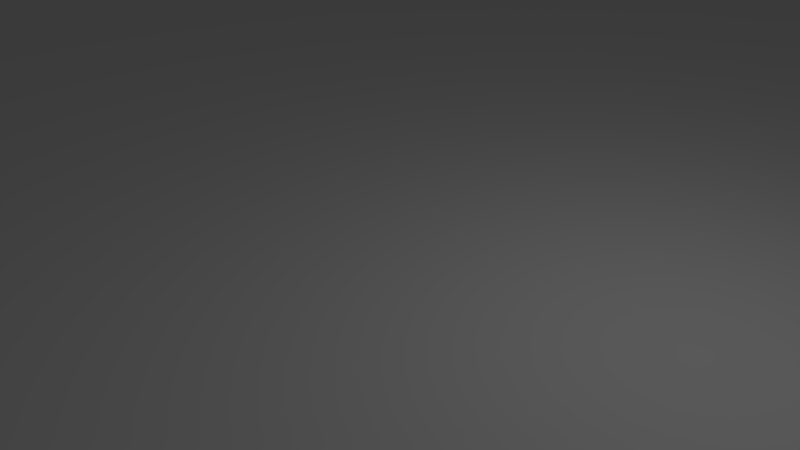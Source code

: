 # Source: ChessBoardBase.blend  (saved by Blender 2.79.0; exported with 4.5.12 LTS)
import bpy
from mathutils import Matrix  # noqa: F401  (used for matrix-valued properties, if any)

bpy.ops.wm.read_factory_settings(use_empty=True)
scene = bpy.context.scene
scene.name = 'Scene'

# ---- collections
col_collection_1 = bpy.data.collections.new('Collection 1'); scene.collection.children.link(col_collection_1)

# ---- world
world_world = bpy.data.worlds.new('World'); scene.world = world_world
world_world.color = (0.05088, 0.05088, 0.05088)
world_world.use_sun_shadow = False
world_world.sun_shadow_jitter_overblur = 0.0
world_world.cycles.sampling_method = 'MANUAL'

# ---- cameras
cam_camera = bpy.data.cameras.new('Camera')
cam_camera.clip_end = 100.0
cam_camera.lens = 35.0
cam_camera.sensor_width = 32.0
cam_camera.sensor_height = 18.0
cam_camera.ortho_scale = 7.314
cam_camera.dof.focus_distance = 0.0
cam_camera.dof.aperture_fstop = 128.0

# ---- lights
light_lamp = bpy.data.lights.new('Lamp', 'POINT')
light_lamp.transmission_factor = 0.0
light_lamp.cutoff_distance = 30.0
light_lamp.energy = 100.0
light_lamp.shadow_buffer_clip_start = 1.001
light_lamp.shadow_soft_size = 0.1
light_lamp.shadow_maximum_resolution = 0.006
light_lamp.use_absolute_resolution = True

# ---- meshes
me_plane = bpy.data.meshes.new('Plane')
me_plane.from_pydata([(-24.0, -24.0, 0.0), (24.0, -24.0, 0.0), (-24.0, 24.0, 0.0), (24.0, 24.0, 0.0), (-24.0, 18.67, 0.0), (-24.0, 13.33, 0.0), (-24.0, 8.0, 0.0), (-24.0, 2.667, 0.0), (-24.0, -2.667, 0.0), (-24.0, -8.0, 0.0), (-24.0, -13.33, 0.0), (-24.0, -18.67, 0.0), (-18.67, -24.0, 0.0), (-13.33, -24.0, 0.0), (-8.0, -24.0, 0.0), (-2.667, -24.0, 0.0), (2.667, -24.0, 0.0), (8.0, -24.0, 0.0), (13.33, -24.0, 0.0), (18.67, -24.0, 0.0), (24.0, -18.67, 0.0), (24.0, -13.33, 0.0), (24.0, -8.0, 0.0), (24.0, -2.667, 0.0), (24.0, 2.667, 0.0), (24.0, 8.0, 0.0), (24.0, 13.33, 0.0), (24.0, 18.67, 0.0), (18.67, 24.0, 0.0), (13.33, 24.0, 0.0), (8.0, 24.0, 0.0), (2.667, 24.0, 0.0), (-2.667, 24.0, 0.0), (-8.0, 24.0, 0.0), (-13.33, 24.0, 0.0), (-18.67, 24.0, 0.0), (-18.67, -18.67, 0.0), (-18.67, -13.33, 0.0), (-18.67, -8.0, 0.0), (-18.67, -2.667, 0.0), (-18.67, 2.667, 0.0), (-18.67, 8.0, 0.0), (-18.67, 13.33, 0.0), (-18.67, 18.67, 0.0), (-13.33, -18.67, 0.0), (-13.33, -13.33, 0.0), (-13.33, -8.0, 0.0), (-13.33, -2.667, 0.0), (-13.33, 2.667, 0.0), (-13.33, 8.0, 0.0), (-13.33, 13.33, 0.0), (-13.33, 18.67, 0.0), (-8.0, -18.67, 0.0), (-8.0, -13.33, 0.0), (-8.0, -8.0, 0.0), (-8.0, -2.667, 0.0), (-8.0, 2.667, 0.0), (-8.0, 8.0, 0.0), (-8.0, 13.33, 0.0), (-8.0, 18.67, 0.0), (-2.667, -18.67, 0.0), (-2.667, -13.33, 0.0), (-2.667, -8.0, 0.0), (-2.667, -2.667, 0.0), (-2.667, 2.667, 0.0), (-2.667, 8.0, 0.0), (-2.667, 13.33, 0.0), (-2.667, 18.67, 0.0), (2.667, -18.67, 0.0), (2.667, -13.33, 0.0), (2.667, -8.0, 0.0), (2.667, -2.667, 0.0), (2.667, 2.667, 0.0), (2.667, 8.0, 0.0), (2.667, 13.33, 0.0), (2.667, 18.67, 0.0), (8.0, -18.67, 0.0), (8.0, -13.33, 0.0), (8.0, -8.0, 0.0), (8.0, -2.667, 0.0), (8.0, 2.667, 0.0), (8.0, 8.0, 0.0), (8.0, 13.33, 0.0), (8.0, 18.67, 0.0), (13.33, -18.67, 0.0), (13.33, -13.33, 0.0), (13.33, -8.0, 0.0), (13.33, -2.667, 0.0), (13.33, 2.667, 0.0), (13.33, 8.0, 0.0), (13.33, 13.33, 0.0), (13.33, 18.67, 0.0), (18.67, -18.67, 0.0), (18.67, -13.33, 0.0), (18.67, -8.0, 0.0), (18.67, -2.667, 0.0), (18.67, 2.667, 0.0), (18.67, 8.0, 0.0), (18.67, 13.33, 0.0), (18.67, 18.67, 0.0), (21.3, 2.25, 0.0), (21.3, 2.25, 9.5), (21.72, 2.209, 0.0), (21.72, 2.209, 9.5), (22.13, 2.089, 0.0), (22.13, 2.089, 9.5), (22.51, 1.893, 0.0), (22.51, 1.893, 9.5), (22.85, 1.628, 0.0), (22.85, 1.628, 9.5), (23.13, 1.305, 0.0), (23.13, 1.305, 9.5), (23.34, 0.9347, 0.0), (23.34, 0.9347, 9.5), (23.48, 0.5305, 0.0), (23.48, 0.5305, 9.5), (23.54, 0.1071, 0.0), (23.54, 0.1071, 9.5), (23.52, -0.3202, 0.0), (23.52, -0.3202, 9.5), (23.42, -0.7359, 0.0), (23.42, -0.7359, 9.5), (23.25, -1.125, 0.0), (23.25, -1.125, 9.5), (23.0, -1.473, 0.0), (23.0, -1.473, 9.5), (22.69, -1.769, 0.0), (22.69, -1.769, 9.5), (22.33, -2.0, 0.0), (22.33, -2.0, 9.5), (21.93, -2.159, 0.0), (21.93, -2.159, 9.5), (21.51, -2.24, 0.0), (21.51, -2.24, 9.5), (21.08, -2.24, 0.0), (21.08, -2.24, 9.5), (20.66, -2.159, 0.0), (20.66, -2.159, 9.5), (20.27, -2.0, 0.0), (20.27, -2.0, 9.5), (19.91, -1.769, 0.0), (19.91, -1.769, 9.5), (19.6, -1.473, 0.0), (19.6, -1.473, 9.5), (19.35, -1.125, 0.0), (19.35, -1.125, 9.5), (19.17, -0.7359, 0.0), (19.17, -0.7359, 9.5), (19.07, -0.3202, 0.0), (19.07, -0.3202, 9.5), (19.05, 0.1071, 0.0), (19.05, 0.1071, 9.5), (19.11, 0.5305, 0.0), (19.11, 0.5305, 9.5), (19.25, 0.9347, 0.0), (19.25, 0.9347, 9.5), (19.46, 1.305, 0.0), (19.46, 1.305, 9.5), (19.74, 1.628, 0.0), (19.74, 1.628, 9.5), (20.08, 1.893, 0.0), (20.08, 1.893, 9.5), (20.46, 2.089, 0.0), (20.46, 2.089, 9.5), (20.87, 2.209, 0.0), (20.87, 2.209, 9.5)], [], [(99, 27, 3, 28), (4, 43, 35, 2), (43, 51, 34, 35), (51, 59, 33, 34), (59, 67, 32, 33), (67, 75, 31, 32), (75, 83, 30, 31), (83, 91, 29, 30), (91, 99, 28, 29), (0, 12, 36, 11), (11, 36, 37, 10), (10, 37, 38, 9), (9, 38, 39, 8), (8, 39, 40, 7), (7, 40, 41, 6), (6, 41, 42, 5), (5, 42, 43, 4), (12, 13, 44, 36), (36, 44, 45, 37), (37, 45, 46, 38), (38, 46, 47, 39), (39, 47, 48, 40), (40, 48, 49, 41), (41, 49, 50, 42), (42, 50, 51, 43), (13, 14, 52, 44), (44, 52, 53, 45), (45, 53, 54, 46), (46, 54, 55, 47), (47, 55, 56, 48), (48, 56, 57, 49), (49, 57, 58, 50), (50, 58, 59, 51), (14, 15, 60, 52), (52, 60, 61, 53), (53, 61, 62, 54), (54, 62, 63, 55), (55, 63, 64, 56), (56, 64, 65, 57), (57, 65, 66, 58), (58, 66, 67, 59), (15, 16, 68, 60), (60, 68, 69, 61), (61, 69, 70, 62), (62, 70, 71, 63), (63, 71, 72, 64), (64, 72, 73, 65), (65, 73, 74, 66), (66, 74, 75, 67), (16, 17, 76, 68), (68, 76, 77, 69), (69, 77, 78, 70), (70, 78, 79, 71), (71, 79, 80, 72), (72, 80, 81, 73), (73, 81, 82, 74), (74, 82, 83, 75), (17, 18, 84, 76), (76, 84, 85, 77), (77, 85, 86, 78), (78, 86, 87, 79), (79, 87, 88, 80), (80, 88, 89, 81), (81, 89, 90, 82), (82, 90, 91, 83), (18, 19, 92, 84), (84, 92, 93, 85), (85, 93, 94, 86), (86, 94, 95, 87), (87, 95, 96, 88), (88, 96, 97, 89), (89, 97, 98, 90), (90, 98, 99, 91), (19, 1, 20, 92), (92, 20, 21, 93), (93, 21, 22, 94), (94, 22, 23, 95), (95, 23, 24, 96), (96, 24, 25, 97), (97, 25, 26, 98), (98, 26, 27, 99), (100, 101, 103, 102), (102, 103, 105, 104), (104, 105, 107, 106), (106, 107, 109, 108), (108, 109, 111, 110), (110, 111, 113, 112), (112, 113, 115, 114), (114, 115, 117, 116), (116, 117, 119, 118), (118, 119, 121, 120), (120, 121, 123, 122), (122, 123, 125, 124), (124, 125, 127, 126), (126, 127, 129, 128), (128, 129, 131, 130), (130, 131, 133, 132), (132, 133, 135, 134), (134, 135, 137, 136), (136, 137, 139, 138), (138, 139, 141, 140), (140, 141, 143, 142), (142, 143, 145, 144), (144, 145, 147, 146), (146, 147, 149, 148), (148, 149, 151, 150), (150, 151, 153, 152), (152, 153, 155, 154), (154, 155, 157, 156), (156, 157, 159, 158), (158, 159, 161, 160), (160, 161, 163, 162), (103, 101, 165, 163, 161, 159, 157, 155, 153, 151, 149, 147, 145, 143, 141, 139, 137, 135, 133, 131, 129, 127, 125, 123, 121, 119, 117, 115, 113, 111, 109, 107, 105), (162, 163, 165, 164), (164, 165, 101, 100), (100, 102, 104, 106, 108, 110, 112, 114, 116, 118, 120, 122, 124, 126, 128, 130, 132, 134, 136, 138, 140, 142, 144, 146, 148, 150, 152, 154, 156, 158, 160, 162, 164)])
me_plane.use_remesh_preserve_volume = False
me_plane.use_remesh_preserve_attributes = False
me_plane.use_mirror_vertex_groups = False
me_plane.update()

# ---- objects
ob_plane = bpy.data.objects.new('Plane', me_plane)
ob_lamp = bpy.data.objects.new('Lamp', light_lamp)
ob_camera = bpy.data.objects.new('Camera', cam_camera)

# ---- transforms, parenting, visibility, modifiers, constraints
ob_plane.location = (0.0, 0.0, 0.0)
ob_plane.lineart.crease_threshold = 0.0
ob_lamp.location = (4.076, 1.005, 5.904)
ob_lamp.rotation_euler = (0.6503, 0.05522, 1.866)
ob_lamp.lock_rotations_4d = False
ob_lamp.empty_display_type = 'ARROWS'
ob_lamp.color = (0.0, 0.0, 0.0, 0.0)
ob_lamp.lineart.crease_threshold = 0.0
ob_camera.location = (7.481, -6.508, 5.344)
ob_camera.rotation_euler = (1.109, 0.0, 0.8149)
ob_camera.lock_rotations_4d = False
ob_camera.empty_display_type = 'ARROWS'
ob_camera.color = (0.0, 0.0, 0.0, 0.0)
ob_camera.display_type = 'WIRE'
ob_camera.lineart.crease_threshold = 0.0

# ---- collection membership
col_collection_1.objects.link(ob_plane)
col_collection_1.objects.link(ob_lamp)
col_collection_1.objects.link(ob_camera)

# ---- scene / render settings (as saved in the file)
scene.camera = ob_camera
scene.frame_start = 1; scene.frame_end = 250; scene.frame_set(1)
scene.render.engine = 'BLENDER_EEVEE_NEXT'
scene.render.resolution_percentage = 50
scene.render.dither_intensity = 0.0
scene.cycles.use_denoising = False
scene.cycles.samples = 128
scene.cycles.sampling_pattern = 'TABULATED_SOBOL'
scene.cycles.use_adaptive_sampling = False
scene.cycles.use_light_tree = False
scene.cycles.blur_glossy = 0.0
scene.cycles.sample_clamp_indirect = 0.0
scene.view_settings.view_transform = 'Standard'
bpy.context.view_layer.update()
